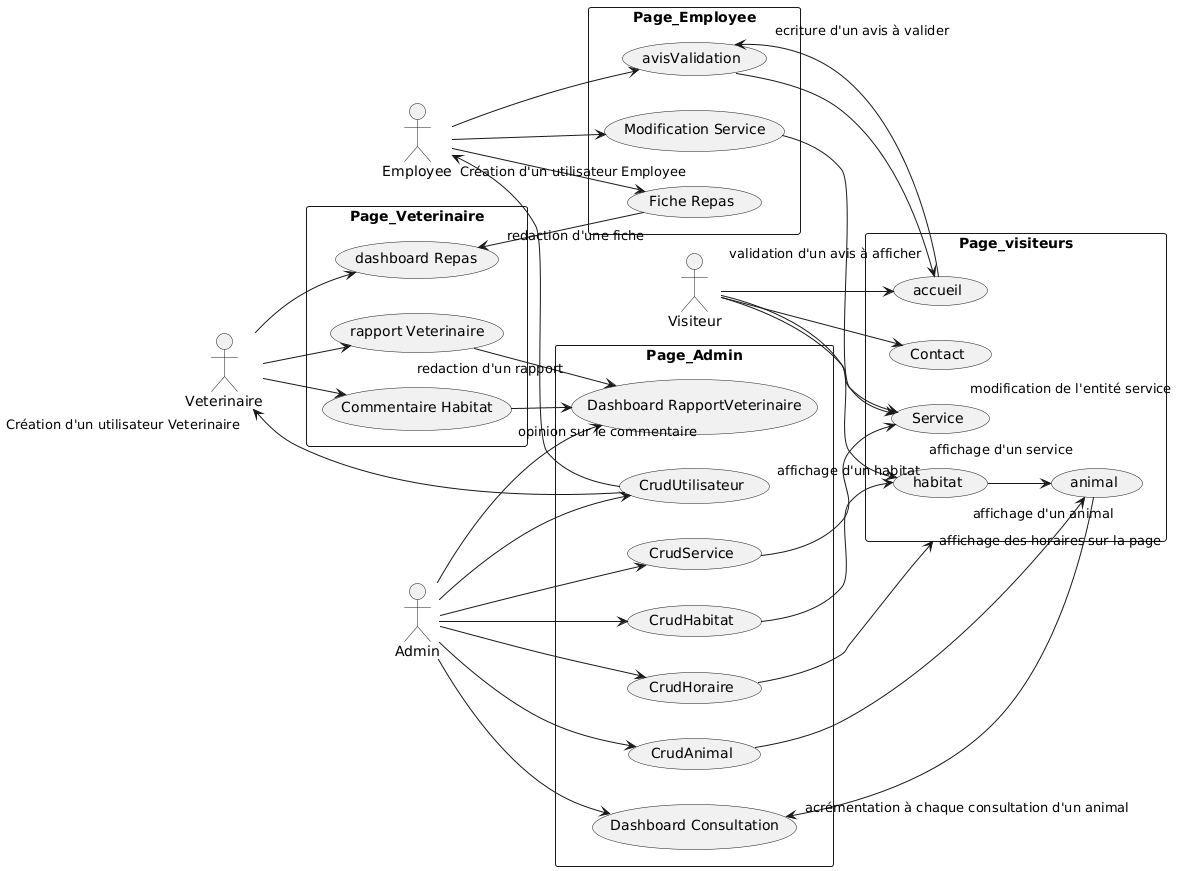

The diagram above was rendered by PlantUML. Its source (embedded in the PNG):
@startuml
left to right direction

:Visiteur: as fc
rectangle Page_visiteurs {
  usecase (accueil) as UC1
   (habitat) as UC2  
  (Service) as UC3
  (Contact) as UC4
  UC2 --> (animal)
}

fc --> UC1
fc --> UC2
fc --> UC3
fc --> UC4

:Admin: as fc2
rectangle Page_Admin {
  usecase (CrudAnimal) as UC5
  (CrudHabitat) as UC6  
  (CrudService) as UC7
  (CrudHoraire) as UC8
  (CrudUtilisateur) as UC9
  (Dashboard RapportVeterinaire) as UC10
  (Dashboard Consultation) as UC11
}

fc2 --> UC5
fc2 --> UC6
fc2 --> UC7
fc2 --> UC8
fc2 --> UC9
fc2 --> UC10
fc2 --> UC11

:Employee: as fc3
rectangle Page_Employee {
  usecase (avisValidation) as UC12
  (Modification Service) as UC13  
  (Fiche Repas) as UC14

}

fc3 --> UC12
fc3 --> UC13
fc3 --> UC14

:Veterinaire: as fc4
rectangle Page_Veterinaire {
  usecase (Commentaire Habitat) as UC15
  (dashboard Repas) as UC16  
  (rapport Veterinaire) as UC17

}

fc4 --> UC15
fc4 --> UC16
fc4 --> UC17

UC17 --> "redaction d'un rapport"  UC10 
UC14 --> "redaction d'une fiche" UC16
UC1 --> "ecriture d'un avis à valider" UC12
UC12 --> "validation d'un avis à afficher" UC1
UC13 --> "modification de l'entité service" UC3
UC5 --> "affichage d'un animal" (animal)
UC6 --> "affichage d'un habitat" UC2
UC7 --> "affichage d'un service" UC3
UC8 --> "affichage des horaires sur la page" Page_visiteurs
UC9 --> "Création d'un utilisateur Employee" fc3 
UC9 --> "Création d'un utilisateur Veterinaire" fc4
(animal) --> "acrémentation à chaque consultation d'un animal" UC11
UC15 --> "opinion sur le commentaire" UC10
@enduml